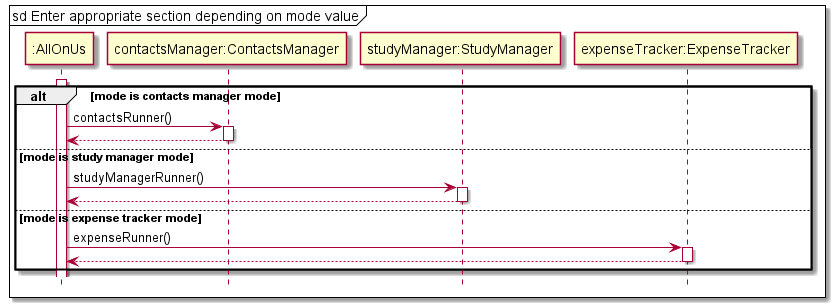

The diagram above was rendered by PlantUML. Its source (embedded in the PNG):
@startuml
'https://plantuml.com/sequence-diagram

skinparam guillemet false

hide footbox
mainframe sd Enter appropriate section depending on mode value
activate ":AllOnUs"
alt mode is contacts manager mode
    ":AllOnUs" -> "contactsManager:ContactsManager" ++: contactsRunner()
    "contactsManager:ContactsManager" --> ":AllOnUs" --
else mode is study manager mode
    ":AllOnUs" -> "studyManager:StudyManager" ++: studyManagerRunner()
    "studyManager:StudyManager" --> ":AllOnUs" --
else mode is expense tracker mode
    ":AllOnUs" -> "expenseTracker:ExpenseTracker" ++: expenseRunner()
    "expenseTracker:ExpenseTracker" --> ":AllOnUs" --

end
@enduml